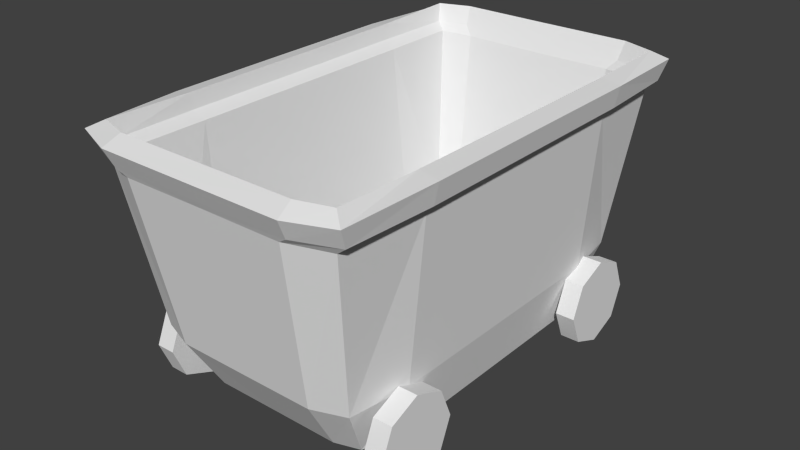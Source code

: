 # Source: minecart.blend  (saved by Blender 2.76.0; exported with 4.5.12 LTS)
import bpy
from mathutils import Matrix  # noqa: F401  (used for matrix-valued properties, if any)

bpy.ops.wm.read_factory_settings(use_empty=True)
scene = bpy.context.scene
scene.name = 'Scene'

# ---- collections
col_collection_1 = bpy.data.collections.new('Collection 1'); scene.collection.children.link(col_collection_1)

# ---- materials (node trees are filled in below, after node groups)
mat_material = bpy.data.materials.new('Material')
mat_material.alpha_threshold = 0.0
mat_material.use_transparent_shadow = False
mat_material.roughness = 0.5
mat_material.line_color = (0.0, 0.0, 0.0, 1.0)

# ---- material node trees

# ---- world
world_world = bpy.data.worlds.new('World'); scene.world = world_world
world_world.color = (0.05088, 0.05088, 0.05088)
world_world.use_sun_shadow = False
world_world.sun_shadow_jitter_overblur = 0.0
world_world.cycles.sampling_method = 'MANUAL'
world_world.cycles.sample_map_resolution = 256

# ---- meshes
me_cube = bpy.data.meshes.new('Cube')
me_cube.from_pydata([(0.7815, 1.0, -1.0), (1.071, 1.023, 0.9337), (0.6938, 1.244, -1.0), (1.051, 1.768, 0.9337), (0.7815, -5.96e-08, -1.0), (1.071, 0.0, 0.9337), (1.788e-07, 1.0, -1.0), (2.98e-07, 1.29, -1.0), (0.0, 1.873, 0.9337), (5.96e-08, 1.192e-07, -1.0), (0.9958, 1.117, -0.9023), (0.9958, 1.117, -0.5523), (0.9958, 0.8692, -0.6548), (0.9958, 0.7666, -0.9023), (0.9958, 0.8692, -1.15), (0.9958, 1.117, -1.252), (0.9958, 1.364, -1.15), (0.9958, 1.467, -0.9023), (0.9958, 1.364, -0.6548), (0.5484, 1.0, -1.0), (0.5256, 1.29, -1.0), (0.7503, 1.873, 0.9337), (0.5484, -6.283e-09, -1.0), (0.9698, 1.0, 0.7239), (0.9399, 1.676, 0.7239), (0.9698, -4.706e-07, 0.7239), (3.494e-07, 1.773, 0.7239), (0.6578, 1.773, 0.7239), (1.044, 1.023, 0.7867), (1.015, 1.705, 0.7867), (0.0, 1.803, 0.7867), (0.7311, 1.803, 0.7867), (1.044, 0.0, 0.7867), (0.852, 0.0, -0.5921), (0.852, 1.016, -0.5921), (0.7906, 1.457, -0.5921), (0.0, 1.526, -0.5921), (0.5706, 1.526, -0.5921)], [], [(34, 0, 2, 35), (28, 1, 5, 32), (19, 22, 9, 6), (37, 20, 7, 36), (19, 6, 7, 20), (10, 11, 12), (10, 12, 13), (10, 13, 14), (10, 14, 15), (10, 15, 16), (10, 16, 17), (10, 17, 18), (10, 18, 11), (0, 19, 20, 2), (35, 2, 20, 37), (0, 4, 22, 19), (29, 24, 27, 31), (31, 27, 26, 30), (34, 23, 25, 33), (28, 23, 24, 29), (1, 28, 29, 3), (21, 31, 30, 8), (3, 29, 31, 21), (23, 28, 32, 25), (0, 34, 33, 4), (24, 35, 37, 27), (27, 37, 36, 26), (23, 34, 35, 24)])
me_cube.materials.append(mat_material)
me_cube.use_remesh_preserve_volume = False
me_cube.use_remesh_preserve_attributes = False
me_cube.use_mirror_vertex_groups = False
me_cube.update()

# ---- objects
ob_cube = bpy.data.objects.new('Cube', me_cube)

# ---- transforms, parenting, visibility, modifiers, constraints
ob_cube.location = (0.0, 0.0, 0.0)
ob_cube.lock_rotations_4d = False
ob_cube.empty_display_type = 'ARROWS'
ob_cube.lineart.crease_threshold = 0.0
_m = ob_cube.modifiers.new('Mirror', 'MIRROR')
_m.use_axis = (True, True, False)
_m.use_clip = True
_m = ob_cube.modifiers.new('Solidify', 'SOLIDIFY')
_m.thickness = 0.156
_m.thickness_clamp = 0.303
_m.offset = 0.0
_m.nonmanifold_thickness_mode = 'FIXED'
_m.nonmanifold_merge_threshold = 0.0003

# ---- collection membership
col_collection_1.objects.link(ob_cube)

# ---- scene / render settings (as saved in the file)
scene.frame_start = 1; scene.frame_end = 250; scene.frame_set(1)
scene.render.engine = 'BLENDER_EEVEE_NEXT'
scene.render.resolution_percentage = 50
scene.render.dither_intensity = 0.0
scene.cycles.use_denoising = False
scene.cycles.samples = 10
scene.cycles.sampling_pattern = 'TABULATED_SOBOL'
scene.cycles.light_sampling_threshold = 0.0
scene.cycles.use_adaptive_sampling = False
scene.cycles.use_light_tree = False
scene.cycles.blur_glossy = 0.0
scene.cycles.pixel_filter_type = 'GAUSSIAN'
scene.cycles.sample_clamp_indirect = 0.0
scene.view_settings.view_transform = 'Standard'
bpy.context.view_layer.update()

# ---- added for rendering (the .blend has no active camera and no usable light): camera, sun
cam_auto = bpy.data.cameras.new('AutoCamera')
cam_auto.lens = 50.0
cam_auto.sensor_width = 36.0
cam_auto.clip_end = 1000.0
ob_auto_camera = bpy.data.objects.new('AutoCamera', cam_auto)
scene.collection.objects.link(ob_auto_camera)
ob_auto_camera.location = (4.6549, -5.58588, 3.58176)
ob_auto_camera.rotation_euler = (1.09748, -7.21219e-08, 0.694738)
scene.camera = ob_auto_camera
light_auto_sun = bpy.data.lights.new('AutoSun', 'SUN')
light_auto_sun.energy = 3.0
light_auto_sun.angle = 0.0523599
ob_auto_sun = bpy.data.objects.new('AutoSun', light_auto_sun)
scene.collection.objects.link(ob_auto_sun)
ob_auto_sun.rotation_euler = (0.872665, 0.174533, 0.523599)
bpy.context.view_layer.update()
